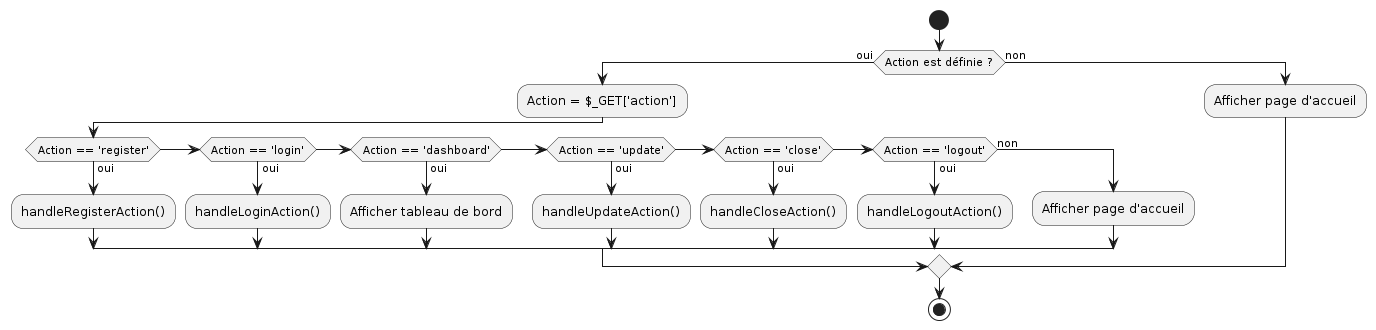

The diagram above was rendered by PlantUML. Its source (embedded in the PNG):
@startuml
start

if (Action est définie ?) then (oui)
  :Action = $_GET['action'];
  if (Action == 'register') then (oui)
    :handleRegisterAction();
  elseif (Action == 'login') then (oui)
    :handleLoginAction();
  elseif (Action == 'dashboard') then (oui)
    :Afficher tableau de bord;
  elseif (Action == 'update') then (oui)
    :handleUpdateAction();
  elseif (Action == 'close') then (oui)
    :handleCloseAction();
  elseif (Action == 'logout') then (oui)
    :handleLogoutAction();
  else (non)
    :Afficher page d'accueil;
  endif
else (non)
  :Afficher page d'accueil;
endif

stop
@enduml